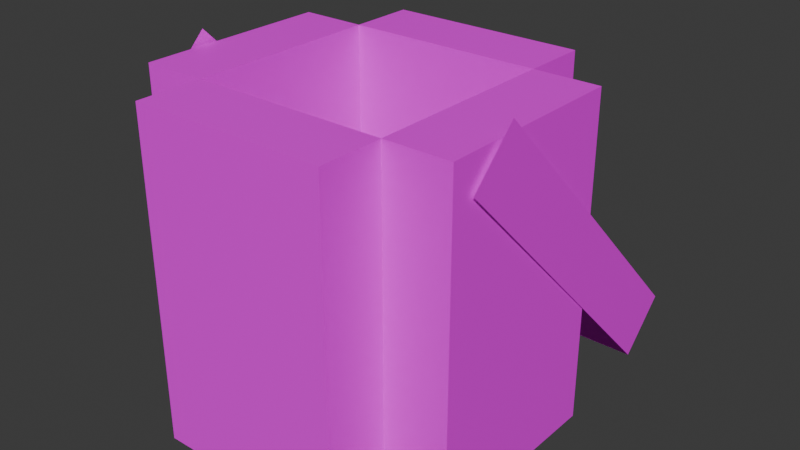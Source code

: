 # Source: bucket.blend  (saved by Blender 5.2.44; exported with 4.5.12 LTS)
import bpy
from mathutils import Matrix  # noqa: F401  (used for matrix-valued properties, if any)

bpy.ops.wm.read_factory_settings(use_empty=True)
scene = bpy.context.scene
scene.name = 'Scene'

# ---- collections
col_collection = bpy.data.collections.new('Collection'); scene.collection.children.link(col_collection)

# ---- images (referenced by path relative to the original .blend; pixels are not part of the script)
import os
ASSET_DIR = os.environ.get("B2B_ASSET_DIR", "")  # directory of the original .blend (textures are referenced by path, not embedded)
HERE = os.path.dirname(os.path.abspath(__file__))  # packed textures are extracted next to this script under _unpacked/

def load_image(name, relpath, width, height, colorspace="sRGB"):
    """Load a texture the original file referenced (path relative to the .blend, or extracted next to this script)."""
    p = next((c for c in (os.path.join(HERE, relpath), os.path.join(ASSET_DIR, relpath)) if relpath and os.path.exists(c)), "")
    if p:
        img = bpy.data.images.load(p, check_existing=True)
        img.name = name
    else:  # same state as the original file: an image datablock whose file is absent (Cycles renders it pink)
        img = bpy.data.images.new(name, width, height)
        img.source = "FILE"
        img.filepath = "//" + (relpath or name)
    img.colorspace_settings.name = colorspace
    return img
img_bucket_png = load_image('bucket.png', 'bucket.png', 1024, 1024, 'sRGB')

# ---- materials (node trees are filled in below, after node groups)
mat_material_002 = bpy.data.materials.new('Material.002')
mat_material = bpy.data.materials.new('Material')

# ---- material node trees
mat_material_002.use_nodes = True; mat_material_002.node_tree.nodes.clear()
_N = mat_material_002.node_tree.nodes; _L = mat_material_002.node_tree.links
n0 = _N.new('ShaderNodeBsdfPrincipled'); n0.name = 'Principled BSDF'; n0.location = (-200, 100)
n0.inputs[10].default_value = 0.005
n1 = _N.new('ShaderNodeOutputMaterial'); n1.name = 'Material Output'; n1.location = (200, 100)
n2 = _N.new('ShaderNodeTexImage'); n2.name = 'Image Texture'; n2.location = (-490, 80)
n2.image = img_bucket_png
n2.interpolation = 'Closest'
_L.new(n0.outputs[0], n1.inputs[0])
_L.new(n2.outputs[0], n0.inputs[0])
n1.is_active_output = True
mat_material.use_nodes = True; mat_material.node_tree.nodes.clear()
_N = mat_material.node_tree.nodes; _L = mat_material.node_tree.links
n0 = _N.new('ShaderNodeBsdfPrincipled'); n0.name = 'Principled BSDF'; n0.location = (-200, 100)
n0.inputs[10].default_value = 0.005
n1 = _N.new('ShaderNodeOutputMaterial'); n1.name = 'Material Output'; n1.location = (200, 100)
n2 = _N.new('ShaderNodeTexImage'); n2.name = 'Image Texture'; n2.location = (-490, 80)
n2.image = img_bucket_png
n2.interpolation = 'Closest'
_L.new(n0.outputs[0], n1.inputs[0])
_L.new(n2.outputs[0], n0.inputs[0])
n1.is_active_output = True

# ---- world
world_world = bpy.data.worlds.new('World'); scene.world = world_world
world_world.use_nodes = True; world_world.node_tree.nodes.clear()
_N = world_world.node_tree.nodes; _L = world_world.node_tree.links
n0 = _N.new('ShaderNodeOutputWorld'); n0.name = 'World Output'; n0.location = (200, 100)
n1 = _N.new('ShaderNodeBackground'); n1.name = 'Background'; n1.location = (-200, 100)
n1.inputs[0].default_value = (0.05088, 0.05088, 0.05088, 1.0)
_L.new(n1.outputs[0], n0.inputs[0])
n0.is_active_output = True
world_world.color = (0.05088, 0.05088, 0.05088)
world_world.sun_shadow_jitter_overblur = 0.0

# ---- meshes
me_bucket = bpy.data.meshes.new('Bucket')
me_bucket.from_pydata([(0.541, -0.541, 3.725e-08), (0.541, -0.541, 1.803), (0.541, 0.541, 3.725e-08), (0.9016, -0.541, -2.98e-08), (0.9016, -0.541, 1.803), (0.9016, 0.541, 2.98e-08), (0.9016, 0.541, 1.803), (0.541, 0.541, 1.803), (-0.541, 0.541, 4.47e-08), (0.541, 0.9016, 4.47e-08), (0.541, 0.9016, 1.803), (-0.541, 0.9016, 4.47e-08), (-0.541, 0.9016, 1.803), (-0.541, 0.541, 1.803), (-0.541, -0.541, 7.451e-08), (-0.9016, 0.541, 4.47e-08), (-0.9016, 0.541, 1.803), (-0.9016, -0.541, 4.47e-08), (-0.9016, -0.541, 1.803), (-0.541, -0.541, 1.803), (-0.541, -0.9016, 1.043e-07), (-0.541, -0.9016, 1.803), (0.541, -0.9016, 1.043e-07), (0.541, -0.9016, 1.803), (-0.541, 0.541, 0.3606), (-0.541, -0.541, 0.3606), (0.541, -0.541, 0.3606), (0.541, 0.541, 0.3606)], [], [(2, 27, 7, 6, 5), (5, 6, 4, 3), (3, 4, 1, 26, 0), (2, 5, 3, 0), (21, 23, 1, 19), (8, 24, 13, 12, 11), (11, 12, 10, 9), (9, 10, 7, 27, 2), (8, 11, 9, 2), (26, 25, 19, 1), (14, 25, 19, 18, 17), (17, 18, 16, 15), (15, 16, 13, 24, 8), (14, 17, 15, 8), (18, 19, 13, 16), (0, 26, 1, 23, 22), (22, 23, 21, 20), (20, 21, 19, 25, 14), (0, 22, 20, 14), (6, 7, 1, 4), (8, 2, 0, 14), (12, 13, 7, 10), (7, 13, 24, 27), (25, 24, 13, 19), (27, 26, 1, 7), (24, 25, 26, 27)])
_uv = me_bucket.uv_layers.new(name='UVMap')
_uv.uv.foreach_set('vector', [0.9375, 0.0, 0.9375, 0.0625, 0.9375, 0.25, 0.875, 0.25, 0.875, 2.98e-08, 0.875, 2.98e-08, 0.875, 0.25, 0.6875, 0.25, 0.6875, 5.96e-08, 0.6875, 5.96e-08, 0.6875, 0.25, 0.625, 0.25, 0.625, 0.0625, 0.625, 0.0, 0.5, 0.5, 0.5625, 0.5, 0.5625, 0.6875, 0.5, 0.6875, 0.6875, 0.25, 0.875, 0.25, 0.875, 0.3125, 0.6875, 0.3125, 0.9375, 0.0, 0.9375, 0.0625, 0.9375, 0.25, 0.875, 0.25, 0.875, 2.98e-08, 0.875, 2.98e-08, 0.875, 0.25, 0.6875, 0.25, 0.6875, 0.0, 0.6875, 0.0, 0.6875, 0.25, 0.625, 0.25, 0.625, 0.0625, 0.625, -5.96e-08, 0.3125, 0.5, 0.3125, 0.4375, 0.5, 0.4375, 0.5, 0.5, 0.3125, 0.6875, 0.5, 0.6875, 0.5, 1.0, 0.3125, 1.0, 0.9375, 0.0, 0.9375, 0.0625, 0.9375, 0.25, 0.875, 0.25, 0.875, 2.98e-08, 0.875, 2.98e-08, 0.875, 0.25, 0.6875, 0.25, 0.6875, 1.192e-07, 0.6875, 1.192e-07, 0.6875, 0.25, 0.625, 0.25, 0.625, 0.0625, 0.625, 5.96e-08, 0.3125, 0.6875, 0.25, 0.6875, 0.25, 0.5, 0.3125, 0.5, 0.875, 0.25, 0.875, 0.3125, 0.6875, 0.3125, 0.6875, 0.25, 0.9375, 0.0, 0.9375, 0.0625, 0.9375, 0.25, 0.875, 0.25, 0.875, 2.98e-08, 0.875, 2.98e-08, 0.875, 0.25, 0.6875, 0.25, 0.6875, 5.96e-08, 0.6875, 5.96e-08, 0.6875, 0.25, 0.625, 0.25, 0.625, 0.0625, 0.625, 0.0, 0.5, 0.6875, 0.5, 0.75, 0.3125, 0.75, 0.3125, 0.6875, 0.875, 0.25, 0.875, 0.3125, 0.6875, 0.3125, 0.6875, 0.25, 0.3125, 0.5, 0.5, 0.5, 0.5, 0.6875, 0.3125, 0.6875, 0.875, 0.25, 0.875, 0.3125, 0.6875, 0.3125, 0.6875, 0.25, 0.3125, 0.1875, 0.5, 0.1875, 0.5, 0.5, 0.3125, 0.5, 0.5, 0.6875, 0.5, 0.5, 0.8125, 0.5, 0.8125, 0.6875, 0.3125, 0.5, 0.3125, 0.6875, 0.0, 0.6875, 0.0, 0.5, 0.5, 0.5, 0.5, 0.6875, 0.3125, 0.6875, 0.3125, 0.5])
me_bucket.materials.append(mat_material_002)
me_bucket.update()
me_handle = bpy.data.meshes.new('Handle')
me_handle.from_pydata([(-0.9241, -0.4353, 1.623), (-0.9016, 1.35, 0.3478), (-0.9241, -0.1803, 1.878), (-0.9016, 1.095, 0.09281), (0.9241, -0.4353, 1.623), (0.9016, 1.35, 0.3478), (0.9241, -0.1803, 1.878), (0.9016, 1.095, 0.0928)], [], [(2, 1, 3, 0), (6, 5, 7, 4), (1, 5, 7, 3)])
_uv = me_handle.uv_layers.new(name='UVMap')
_uv.uv.foreach_set('vector', [1.0, 1.0, 0.625, 1.0, 0.625, 0.9375, 1.0, 0.9375, 1.0, 1.0, 0.625, 1.0, 0.625, 0.9375, 1.0, 0.9375, 0.6875, 0.8125, 1.0, 0.8125, 1.0, 0.875, 0.6875, 0.875])
me_handle.materials.append(mat_material)
me_handle.update()

# ---- objects
ob_bucket = bpy.data.objects.new('Bucket', me_bucket)
ob_handle = bpy.data.objects.new('Handle', me_handle)

# ---- transforms, parenting, visibility, modifiers, constraints
ob_bucket.location = (0.0, 0.0, 0.0)
ob_bucket.scale = (0.1733, 0.1733, 0.1733)
ob_handle.location = (0.0, 0.0, 0.0)
ob_handle.scale = (0.1733, 0.1733, 0.1733)

# ---- collection membership
col_collection.objects.link(ob_bucket)
col_collection.objects.link(ob_handle)

# ---- scene / render settings (as saved in the file)
scene.frame_start = 1; scene.frame_end = 250; scene.frame_set(1)
scene.render.engine = 'BLENDER_EEVEE_NEXT'
scene.render.bake_bias = 0.0
scene.render.bake_samples = 0
scene.render.compositor_device = 'GPU'
scene.eevee.use_volume_custom_range = False
scene.eevee.fast_gi_thickness_near = 0.1
scene.eevee.fast_gi_thickness_far = 0.0
scene.eevee.ray_tracing_options.screen_trace_thickness = 0.1
bpy.context.view_layer.update()

# ---- added for rendering (the .blend has no active camera and no usable light): camera, sun
cam_auto = bpy.data.cameras.new('AutoCamera')
cam_auto.lens = 50.0
cam_auto.sensor_width = 36.0
cam_auto.clip_end = 1000.0
ob_auto_camera = bpy.data.objects.new('AutoCamera', cam_auto)
scene.collection.objects.link(ob_auto_camera)
ob_auto_camera.location = (0.555707, -0.628016, 0.607288)
ob_auto_camera.rotation_euler = (1.09748, -7.21219e-08, 0.694738)
scene.camera = ob_auto_camera
light_auto_sun = bpy.data.lights.new('AutoSun', 'SUN')
light_auto_sun.energy = 3.0
light_auto_sun.angle = 0.0523599
ob_auto_sun = bpy.data.objects.new('AutoSun', light_auto_sun)
scene.collection.objects.link(ob_auto_sun)
ob_auto_sun.rotation_euler = (0.872665, 0.174533, 0.523599)
bpy.context.view_layer.update()
